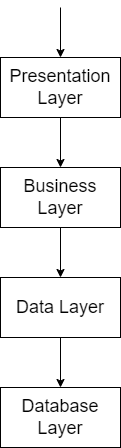

The diagram above was exported from draw.io. Its source (the exported page's mxGraphModel, read from the mxfile embedded in the PNG):
<mxGraphModel dx="1120" dy="461" grid="1" gridSize="10" guides="1" tooltips="1" connect="1" arrows="1" fold="1" page="1" pageScale="1" pageWidth="850" pageHeight="1100" math="0" shadow="0">
  <root>
    <mxCell id="0" />
    <mxCell id="1" parent="0" />
    <mxCell id="eXqaFzA5M0uGdHowaxMe-21" value="Presentation Layer" style="rounded=0;whiteSpace=wrap;html=1;fontSize=18;" parent="1" vertex="1">
      <mxGeometry x="280" y="260" width="120" height="60" as="geometry" />
    </mxCell>
    <mxCell id="eXqaFzA5M0uGdHowaxMe-22" value="" style="endArrow=classic;html=1;rounded=0;entryX=0.5;entryY=0;entryDx=0;entryDy=0;fontSize=18;" parent="1" target="eXqaFzA5M0uGdHowaxMe-21" edge="1">
      <mxGeometry width="50" height="50" relative="1" as="geometry">
        <mxPoint x="340" y="210" as="sourcePoint" />
        <mxPoint x="390" y="110" as="targetPoint" />
      </mxGeometry>
    </mxCell>
    <mxCell id="eXqaFzA5M0uGdHowaxMe-27" style="edgeStyle=orthogonalEdgeStyle;rounded=0;orthogonalLoop=1;jettySize=auto;html=1;exitX=0.5;exitY=1;exitDx=0;exitDy=0;entryX=0.5;entryY=0;entryDx=0;entryDy=0;fontSize=18;" parent="1" source="eXqaFzA5M0uGdHowaxMe-23" target="eXqaFzA5M0uGdHowaxMe-26" edge="1">
      <mxGeometry relative="1" as="geometry" />
    </mxCell>
    <mxCell id="eXqaFzA5M0uGdHowaxMe-23" value="Business Layer" style="rounded=0;whiteSpace=wrap;html=1;fontSize=18;" parent="1" vertex="1">
      <mxGeometry x="280" y="370" width="120" height="60" as="geometry" />
    </mxCell>
    <mxCell id="eXqaFzA5M0uGdHowaxMe-24" value="" style="endArrow=classic;html=1;rounded=0;entryX=0.5;entryY=0;entryDx=0;entryDy=0;exitX=0.5;exitY=1;exitDx=0;exitDy=0;fontSize=18;" parent="1" source="eXqaFzA5M0uGdHowaxMe-21" target="eXqaFzA5M0uGdHowaxMe-23" edge="1">
      <mxGeometry width="50" height="50" relative="1" as="geometry">
        <mxPoint x="340" y="330" as="sourcePoint" />
        <mxPoint x="390" y="250" as="targetPoint" />
      </mxGeometry>
    </mxCell>
    <mxCell id="eXqaFzA5M0uGdHowaxMe-29" style="edgeStyle=orthogonalEdgeStyle;rounded=0;orthogonalLoop=1;jettySize=auto;html=1;exitX=0.5;exitY=1;exitDx=0;exitDy=0;entryX=0.5;entryY=0;entryDx=0;entryDy=0;fontSize=18;" parent="1" source="eXqaFzA5M0uGdHowaxMe-26" target="eXqaFzA5M0uGdHowaxMe-28" edge="1">
      <mxGeometry relative="1" as="geometry" />
    </mxCell>
    <mxCell id="eXqaFzA5M0uGdHowaxMe-26" value="Data Layer" style="rounded=0;whiteSpace=wrap;html=1;fontSize=18;" parent="1" vertex="1">
      <mxGeometry x="280" y="480" width="120" height="60" as="geometry" />
    </mxCell>
    <mxCell id="eXqaFzA5M0uGdHowaxMe-28" value="Database Layer" style="rounded=0;whiteSpace=wrap;html=1;fontSize=18;" parent="1" vertex="1">
      <mxGeometry x="280" y="590" width="120" height="60" as="geometry" />
    </mxCell>
  </root>
</mxGraphModel>